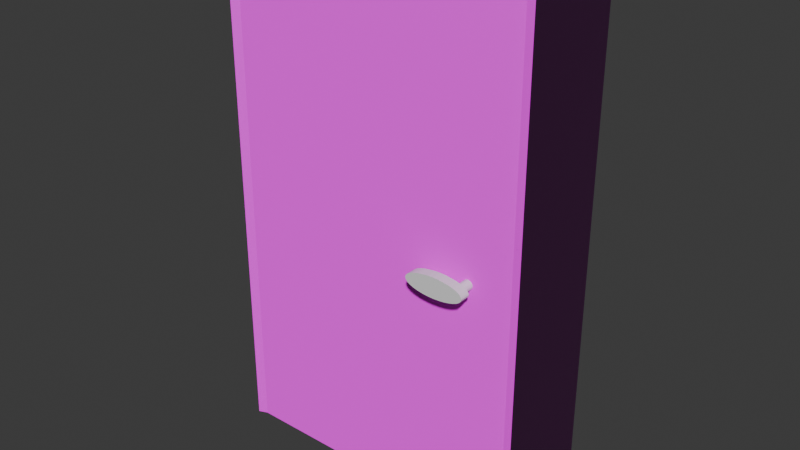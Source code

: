 # Source: porte.blend  (saved by Blender 5.0.119; exported with 4.5.12 LTS)
import bpy
from mathutils import Matrix  # noqa: F401  (used for matrix-valued properties, if any)

bpy.ops.wm.read_factory_settings(use_empty=True)
scene = bpy.context.scene
scene.name = 'Scene'

# ---- collections
col_collection = bpy.data.collections.new('Collection'); scene.collection.children.link(col_collection)

# ---- images (referenced by path relative to the original .blend; pixels are not part of the script)
import os
ASSET_DIR = os.environ.get("B2B_ASSET_DIR", "")  # directory of the original .blend (textures are referenced by path, not embedded)
HERE = os.path.dirname(os.path.abspath(__file__))  # packed textures are extracted next to this script under _unpacked/

def load_image(name, relpath, width, height, colorspace="sRGB"):
    """Load a texture the original file referenced (path relative to the .blend, or extracted next to this script)."""
    p = next((c for c in (os.path.join(HERE, relpath), os.path.join(ASSET_DIR, relpath)) if relpath and os.path.exists(c)), "")
    if p:
        img = bpy.data.images.load(p, check_existing=True)
        img.name = name
    else:  # same state as the original file: an image datablock whose file is absent (Cycles renders it pink)
        img = bpy.data.images.new(name, width, height)
        img.source = "FILE"
        img.filepath = "//" + (relpath or name)
    img.colorspace_settings.name = colorspace
    return img
img_wood_table_diff_2k_jpg_001 = load_image('wood_table_diff_2k.jpg.001', 'wood_table_diff_2k.jpg', 1024, 1024, 'sRGB')
img_wood_table_nor_gl_2k_png = load_image('wood_table_nor_gl_2k.png', 'wood_table_nor_gl_2k.png', 1024, 1024, 'sRGB')
img_wood_table_rough_2k_png = load_image('wood_table_rough_2k.png', 'wood_table_rough_2k.png', 1024, 1024, 'sRGB')

# ---- materials (node trees are filled in below, after node groups)
mat_bois = bpy.data.materials.new('Bois')

# ---- material node trees
mat_bois.use_nodes = True; mat_bois.node_tree.nodes.clear()
_N = mat_bois.node_tree.nodes; _L = mat_bois.node_tree.links
n0 = _N.new('ShaderNodeBsdfPrincipled'); n0.name = 'Principled BSDF'; n0.location = (-8, 244)
n1 = _N.new('ShaderNodeOutputMaterial'); n1.name = 'Material Output'; n1.location = (352, 246)
n2 = _N.new('ShaderNodeTexCoord'); n2.name = 'Texture Coordinate'; n2.location = (-779, 91)
n3 = _N.new('ShaderNodeTexImage'); n3.name = 'Image Texture'; n3.location = (-519, 193)
n3.hide = True
n3.image = img_wood_table_diff_2k_jpg_001
n4 = _N.new('ShaderNodeTexImage'); n4.name = 'Image Texture.001'; n4.location = (-531, 82)
n4.hide = True
n4.image = img_wood_table_nor_gl_2k_png
n5 = _N.new('ShaderNodeNormalMap'); n5.name = 'Normal Map'; n5.location = (-221, 94)
n6 = _N.new('ShaderNodeInvert'); n6.name = 'Invert Color'; n6.location = (-197, -204)
n7 = _N.new('ShaderNodeTexImage'); n7.name = 'Image Texture.002'; n7.location = (-537, -6)
n7.hide = True
n7.image = img_wood_table_rough_2k_png
_L.new(n0.outputs[0], n1.inputs[0])
_L.new(n3.outputs[0], n0.inputs[0])
_L.new(n2.outputs[0], n3.inputs[0])
_L.new(n2.outputs[0], n4.inputs[0])
_L.new(n4.outputs[0], n5.inputs[1])
_L.new(n5.outputs[0], n0.inputs[5])
_L.new(n2.outputs[0], n7.inputs[0])
_L.new(n7.outputs[0], n6.inputs[1])
_L.new(n6.outputs[0], n0.inputs[2])
n1.is_active_output = True

# ---- world
world_world = bpy.data.worlds.new('World'); scene.world = world_world
world_world.use_nodes = True; world_world.node_tree.nodes.clear()
_N = world_world.node_tree.nodes; _L = world_world.node_tree.links
n0 = _N.new('ShaderNodeOutputWorld'); n0.name = 'World Output'; n0.location = (200, 100)
n1 = _N.new('ShaderNodeBackground'); n1.name = 'Background'; n1.location = (-200, 100)
n1.inputs[0].default_value = (0.05088, 0.05088, 0.05088, 1.0)
_L.new(n1.outputs[0], n0.inputs[0])
n0.is_active_output = True
world_world.color = (0.05088, 0.05088, 0.05088)
world_world.sun_shadow_jitter_overblur = 0.0

# ---- meshes
me_cube = bpy.data.meshes.new('Cube')
me_cube.from_pydata([(1.0, 1.0, 2.0), (1.0, 1.0, 0.0), (1.0, -1.0, 2.0), (1.0, -1.0, 0.0), (-1.0, 1.0, 2.0), (-1.0, 1.0, 0.0), (-1.0, -1.0, 2.0), (-1.0, -1.0, 0.0), (-1.062, 1.062, -0.002433), (-1.062, -1.062, -0.002433), (1.062, 1.062, 2.062), (1.062, 1.062, -0.002433), (-1.062, -1.062, 2.062), (1.062, -1.062, 2.062), (1.062, -1.062, -0.002433), (-1.062, 1.062, 2.062), (0.7094, -0.9349, 1.03), (0.7094, -1.355, 1.03), (0.7159, -0.9349, 1.029), (0.7159, -1.355, 1.029), (0.7222, -0.9349, 1.028), (0.7222, -1.355, 1.028), (0.7279, -0.9349, 1.026), (0.7279, -1.355, 1.026), (0.733, -0.9349, 1.024), (0.733, -1.355, 1.024), (0.7371, -0.9349, 1.021), (0.7371, -1.355, 1.021), (0.7402, -0.9349, 1.017), (0.7402, -1.355, 1.017), (0.7421, -0.9349, 1.014), (0.7421, -1.355, 1.014), (0.7427, -0.9349, 1.01), (0.7427, -1.355, 1.01), (0.7421, -0.9349, 1.006), (0.7421, -1.355, 1.006), (0.7402, -0.9349, 1.002), (0.7402, -1.355, 1.002), (0.7371, -0.9349, 0.9987), (0.7371, -1.355, 0.9987), (0.733, -0.9349, 0.9956), (0.733, -1.355, 0.9956), (0.7279, -0.9349, 0.9932), (0.7279, -1.355, 0.9932), (0.7222, -0.9349, 0.9913), (0.7222, -1.355, 0.9913), (0.7159, -0.9349, 0.9902), (0.7159, -1.355, 0.9902), (0.7094, -0.9349, 0.9898), (0.7094, -1.355, 0.9898), (0.7029, -0.9349, 0.9902), (0.7029, -1.355, 0.9902), (0.6966, -0.9349, 0.9913), (0.6966, -1.355, 0.9913), (0.6909, -0.9349, 0.9932), (0.6909, -1.355, 0.9932), (0.6858, -0.9349, 0.9956), (0.6858, -1.355, 0.9956), (0.6817, -0.9349, 0.9987), (0.6817, -1.355, 0.9987), (0.6786, -0.9349, 1.002), (0.6786, -1.355, 1.002), (0.6767, -0.9349, 1.006), (0.6767, -1.355, 1.006), (0.6761, -0.9349, 1.01), (0.6761, -1.355, 1.01), (0.6767, -0.9349, 1.014), (0.6767, -1.355, 1.014), (0.6786, -0.9349, 1.017), (0.6786, -1.355, 1.017), (0.6817, -0.9349, 1.021), (0.6817, -1.355, 1.021), (0.6858, -0.9349, 1.024), (0.6858, -1.355, 1.024), (0.6909, -0.9349, 1.026), (0.6909, -1.355, 1.026), (0.6966, -0.9349, 1.028), (0.6966, -1.355, 1.028), (0.7029, -0.9349, 1.029), (0.7029, -1.355, 1.029), (0.5847, -1.46, 0.9705), (0.5847, -1.26, 0.9705), (0.6231, -1.46, 0.9713), (0.6231, -1.26, 0.9713), (0.66, -1.46, 0.9736), (0.66, -1.26, 0.9736), (0.694, -1.46, 0.9773), (0.694, -1.26, 0.9773), (0.7238, -1.46, 0.9822), (0.7238, -1.26, 0.9822), (0.7482, -1.46, 0.9883), (0.7482, -1.26, 0.9883), (0.7664, -1.46, 0.9952), (0.7664, -1.26, 0.9952), (0.7776, -1.46, 1.003), (0.7776, -1.26, 1.003), (0.7814, -1.46, 1.011), (0.7814, -1.26, 1.011), (0.7776, -1.46, 1.018), (0.7776, -1.26, 1.018), (0.7664, -1.46, 1.026), (0.7664, -1.26, 1.026), (0.7482, -1.46, 1.033), (0.7482, -1.26, 1.033), (0.7238, -1.46, 1.039), (0.7238, -1.26, 1.039), (0.694, -1.46, 1.044), (0.694, -1.26, 1.044), (0.66, -1.46, 1.047), (0.66, -1.26, 1.047), (0.6231, -1.46, 1.05), (0.6231, -1.26, 1.05), (0.5847, -1.46, 1.051), (0.5847, -1.26, 1.051), (0.5463, -1.46, 1.05), (0.5463, -1.26, 1.05), (0.5094, -1.46, 1.047), (0.5094, -1.26, 1.047), (0.4754, -1.46, 1.044), (0.4754, -1.26, 1.044), (0.4456, -1.46, 1.039), (0.4456, -1.26, 1.039), (0.4212, -1.46, 1.033), (0.4212, -1.26, 1.033), (0.403, -1.46, 1.026), (0.403, -1.26, 1.026), (0.3918, -1.46, 1.018), (0.3918, -1.26, 1.018), (0.388, -1.46, 1.011), (0.388, -1.26, 1.011), (0.3918, -1.46, 1.003), (0.3918, -1.26, 1.003), (0.403, -1.46, 0.9952), (0.403, -1.26, 0.9952), (0.4212, -1.46, 0.9883), (0.4212, -1.26, 0.9883), (0.4456, -1.46, 0.9822), (0.4456, -1.26, 0.9822), (0.4754, -1.46, 0.9773), (0.4754, -1.26, 0.9773), (0.5094, -1.46, 0.9736), (0.5094, -1.26, 0.9736), (0.5463, -1.46, 0.9713), (0.5463, -1.26, 0.9713)], [], [(0, 4, 15, 10), (3, 2, 6, 7), (7, 6, 12, 9), (5, 1, 3, 7), (4, 5, 8, 15), (5, 4, 0, 1), (10, 15, 12, 13), (9, 12, 15, 8), (11, 10, 13, 14), (6, 2, 13, 12), (2, 3, 14, 13), (1, 0, 10, 11), (3, 1, 11, 14), (5, 7, 9, 8), (16, 17, 19, 18), (18, 19, 21, 20), (20, 21, 23, 22), (22, 23, 25, 24), (24, 25, 27, 26), (26, 27, 29, 28), (28, 29, 31, 30), (30, 31, 33, 32), (32, 33, 35, 34), (34, 35, 37, 36), (36, 37, 39, 38), (38, 39, 41, 40), (40, 41, 43, 42), (42, 43, 45, 44), (44, 45, 47, 46), (46, 47, 49, 48), (48, 49, 51, 50), (50, 51, 53, 52), (52, 53, 55, 54), (54, 55, 57, 56), (56, 57, 59, 58), (58, 59, 61, 60), (60, 61, 63, 62), (62, 63, 65, 64), (64, 65, 67, 66), (66, 67, 69, 68), (68, 69, 71, 70), (70, 71, 73, 72), (72, 73, 75, 74), (74, 75, 77, 76), (19, 17, 79, 77, 75, 73, 71, 69, 67, 65, 63, 61, 59, 57, 55, 53, 51, 49, 47, 45, 43, 41, 39, 37, 35, 33, 31, 29, 27, 25, 23, 21), (76, 77, 79, 78), (78, 79, 17, 16), (16, 18, 20, 22, 24, 26, 28, 30, 32, 34, 36, 38, 40, 42, 44, 46, 48, 50, 52, 54, 56, 58, 60, 62, 64, 66, 68, 70, 72, 74, 76, 78), (80, 81, 83, 82), (82, 83, 85, 84), (84, 85, 87, 86), (86, 87, 89, 88), (88, 89, 91, 90), (90, 91, 93, 92), (92, 93, 95, 94), (94, 95, 97, 96), (96, 97, 99, 98), (98, 99, 101, 100), (100, 101, 103, 102), (102, 103, 105, 104), (104, 105, 107, 106), (106, 107, 109, 108), (108, 109, 111, 110), (110, 111, 113, 112), (112, 113, 115, 114), (114, 115, 117, 116), (116, 117, 119, 118), (118, 119, 121, 120), (120, 121, 123, 122), (122, 123, 125, 124), (124, 125, 127, 126), (126, 127, 129, 128), (128, 129, 131, 130), (130, 131, 133, 132), (132, 133, 135, 134), (134, 135, 137, 136), (136, 137, 139, 138), (138, 139, 141, 140), (83, 81, 143, 141, 139, 137, 135, 133, 131, 129, 127, 125, 123, 121, 119, 117, 115, 113, 111, 109, 107, 105, 103, 101, 99, 97, 95, 93, 91, 89, 87, 85), (140, 141, 143, 142), (142, 143, 81, 80), (80, 82, 84, 86, 88, 90, 92, 94, 96, 98, 100, 102, 104, 106, 108, 110, 112, 114, 116, 118, 120, 122, 124, 126, 128, 130, 132, 134, 136, 138, 140, 142)])
me_cube.polygons.foreach_set('material_index', [0, 0, 0, 0, 0, 0, 0, 0, 0, 0, 0, 0, 0, 0, 1, 1, 1, 1, 1, 1, 1, 1, 1, 1, 1, 1, 1, 1, 1, 1, 1, 1, 1, 1, 1, 1, 1, 1, 1, 1, 1, 1, 1, 1, 1, 1, 1, 1, 1, 1, 1, 1, 1, 1, 1, 1, 1, 1, 1, 1, 1, 1, 1, 1, 1, 1, 1, 1, 1, 1, 1, 1, 1, 1, 1, 1, 1, 1, 1, 1, 1, 1])
_uv = me_cube.uv_layers.new(name='UVMap')
_uv.uv.foreach_set('vector', [0.625, 0.5, 0.625, 0.25, 0.625, 0.25, 0.625, 0.5, 0.375, 0.75, 0.625, 0.75, 0.625, 1.0, 0.375, 1.0, 0.375, 1.0, 0.625, 1.0, 0.625, 1.0, 0.375, 1.0, 0.125, 0.5, 0.375, 0.5, 0.375, 0.75, 0.125, 0.75, 0.625, 0.25, 0.375, 0.25, 0.375, 0.25, 0.625, 0.25, 0.375, 0.25, 0.625, 0.25, 0.625, 0.5, 0.375, 0.5, 0.625, 0.5, 0.875, 0.5, 0.875, 0.75, 0.625, 0.75, 0.375, 0.0, 0.625, 0.0, 0.625, 0.25, 0.375, 0.25, 0.375, 0.5, 0.625, 0.5, 0.625, 0.75, 0.375, 0.75, 0.625, 1.0, 0.625, 0.75, 0.625, 0.75, 0.625, 1.0, 0.625, 0.75, 0.375, 0.75, 0.375, 0.75, 0.625, 0.75, 0.375, 0.5, 0.625, 0.5, 0.625, 0.5, 0.375, 0.5, 0.375, 0.75, 0.375, 0.5, 0.375, 0.5, 0.375, 0.75, 0.125, 0.5, 0.125, 0.75, 0.125, 0.75, 0.125, 0.5, 1.0, 0.5, 1.0, 1.0, 0.9688, 1.0, 0.9688, 0.5, 0.9688, 0.5, 0.9688, 1.0, 0.9375, 1.0, 0.9375, 0.5, 0.9375, 0.5, 0.9375, 1.0, 0.9062, 1.0, 0.9062, 0.5, 0.9062, 0.5, 0.9062, 1.0, 0.875, 1.0, 0.875, 0.5, 0.875, 0.5, 0.875, 1.0, 0.8438, 1.0, 0.8438, 0.5, 0.8438, 0.5, 0.8438, 1.0, 0.8125, 1.0, 0.8125, 0.5, 0.8125, 0.5, 0.8125, 1.0, 0.7812, 1.0, 0.7812, 0.5, 0.7812, 0.5, 0.7812, 1.0, 0.75, 1.0, 0.75, 0.5, 0.75, 0.5, 0.75, 1.0, 0.7188, 1.0, 0.7188, 0.5, 0.7188, 0.5, 0.7188, 1.0, 0.6875, 1.0, 0.6875, 0.5, 0.6875, 0.5, 0.6875, 1.0, 0.6562, 1.0, 0.6562, 0.5, 0.6562, 0.5, 0.6562, 1.0, 0.625, 1.0, 0.625, 0.5, 0.625, 0.5, 0.625, 1.0, 0.5938, 1.0, 0.5938, 0.5, 0.5938, 0.5, 0.5938, 1.0, 0.5625, 1.0, 0.5625, 0.5, 0.5625, 0.5, 0.5625, 1.0, 0.5312, 1.0, 0.5312, 0.5, 0.5312, 0.5, 0.5312, 1.0, 0.5, 1.0, 0.5, 0.5, 0.5, 0.5, 0.5, 1.0, 0.4688, 1.0, 0.4688, 0.5, 0.4688, 0.5, 0.4688, 1.0, 0.4375, 1.0, 0.4375, 0.5, 0.4375, 0.5, 0.4375, 1.0, 0.4062, 1.0, 0.4062, 0.5, 0.4062, 0.5, 0.4062, 1.0, 0.375, 1.0, 0.375, 0.5, 0.375, 0.5, 0.375, 1.0, 0.3438, 1.0, 0.3438, 0.5, 0.3438, 0.5, 0.3438, 1.0, 0.3125, 1.0, 0.3125, 0.5, 0.3125, 0.5, 0.3125, 1.0, 0.2812, 1.0, 0.2812, 0.5, 0.2812, 0.5, 0.2812, 1.0, 0.25, 1.0, 0.25, 0.5, 0.25, 0.5, 0.25, 1.0, 0.2188, 1.0, 0.2188, 0.5, 0.2188, 0.5, 0.2188, 1.0, 0.1875, 1.0, 0.1875, 0.5, 0.1875, 0.5, 0.1875, 1.0, 0.1562, 1.0, 0.1562, 0.5, 0.1562, 0.5, 0.1562, 1.0, 0.125, 1.0, 0.125, 0.5, 0.125, 0.5, 0.125, 1.0, 0.09375, 1.0, 0.09375, 0.5, 0.09375, 0.5, 0.09375, 1.0, 0.0625, 1.0, 0.0625, 0.5, 0.2968, 0.4854, 0.25, 0.49, 0.2032, 0.4854, 0.1582, 0.4717, 0.1167, 0.4496, 0.08029, 0.4197, 0.05045, 0.3833, 0.02827, 0.3418, 0.01461, 0.2968, 0.01, 0.25, 0.01461, 0.2032, 0.02827, 0.1582, 0.05045, 0.1167, 0.08029, 0.08029, 0.1167, 0.05045, 0.1582, 0.02827, 0.2032, 0.01461, 0.25, 0.01, 0.2968, 0.01461, 0.3418, 0.02827, 0.3833, 0.05045, 0.4197, 0.08029, 0.4496, 0.1167, 0.4717, 0.1582, 0.4854, 0.2032, 0.49, 0.25, 0.4854, 0.2968, 0.4717, 0.3418, 0.4496, 0.3833, 0.4197, 0.4197, 0.3833, 0.4496, 0.3418, 0.4717, 0.0625, 0.5, 0.0625, 1.0, 0.03125, 1.0, 0.03125, 0.5, 0.03125, 0.5, 0.03125, 1.0, 0.0, 1.0, 0.0, 0.5, 0.75, 0.49, 0.7968, 0.4854, 0.8418, 0.4717, 0.8833, 0.4496, 0.9197, 0.4197, 0.9496, 0.3833, 0.9717, 0.3418, 0.9854, 0.2968, 0.99, 0.25, 0.9854, 0.2032, 0.9717, 0.1582, 0.9496, 0.1167, 0.9197, 0.08029, 0.8833, 0.05045, 0.8418, 0.02827, 0.7968, 0.01461, 0.75, 0.01, 0.7032, 0.01461, 0.6582, 0.02827, 0.6167, 0.05045, 0.5803, 0.08029, 0.5504, 0.1167, 0.5283, 0.1582, 0.5146, 0.2032, 0.51, 0.25, 0.5146, 0.2968, 0.5283, 0.3418, 0.5504, 0.3833, 0.5803, 0.4197, 0.6167, 0.4496, 0.6582, 0.4717, 0.7032, 0.4854, 1.0, 0.5, 1.0, 1.0, 0.9688, 1.0, 0.9688, 0.5, 0.9688, 0.5, 0.9688, 1.0, 0.9375, 1.0, 0.9375, 0.5, 0.9375, 0.5, 0.9375, 1.0, 0.9062, 1.0, 0.9062, 0.5, 0.9062, 0.5, 0.9062, 1.0, 0.875, 1.0, 0.875, 0.5, 0.875, 0.5, 0.875, 1.0, 0.8438, 1.0, 0.8438, 0.5, 0.8438, 0.5, 0.8438, 1.0, 0.8125, 1.0, 0.8125, 0.5, 0.8125, 0.5, 0.8125, 1.0, 0.7812, 1.0, 0.7812, 0.5, 0.7812, 0.5, 0.7812, 1.0, 0.75, 1.0, 0.75, 0.5, 0.75, 0.5, 0.75, 1.0, 0.7188, 1.0, 0.7188, 0.5, 0.7188, 0.5, 0.7188, 1.0, 0.6875, 1.0, 0.6875, 0.5, 0.6875, 0.5, 0.6875, 1.0, 0.6562, 1.0, 0.6562, 0.5, 0.6562, 0.5, 0.6562, 1.0, 0.625, 1.0, 0.625, 0.5, 0.625, 0.5, 0.625, 1.0, 0.5938, 1.0, 0.5938, 0.5, 0.5938, 0.5, 0.5938, 1.0, 0.5625, 1.0, 0.5625, 0.5, 0.5625, 0.5, 0.5625, 1.0, 0.5312, 1.0, 0.5312, 0.5, 0.5312, 0.5, 0.5312, 1.0, 0.5, 1.0, 0.5, 0.5, 0.5, 0.5, 0.5, 1.0, 0.4688, 1.0, 0.4688, 0.5, 0.4688, 0.5, 0.4688, 1.0, 0.4375, 1.0, 0.4375, 0.5, 0.4375, 0.5, 0.4375, 1.0, 0.4062, 1.0, 0.4062, 0.5, 0.4062, 0.5, 0.4062, 1.0, 0.375, 1.0, 0.375, 0.5, 0.375, 0.5, 0.375, 1.0, 0.3438, 1.0, 0.3438, 0.5, 0.3438, 0.5, 0.3438, 1.0, 0.3125, 1.0, 0.3125, 0.5, 0.3125, 0.5, 0.3125, 1.0, 0.2812, 1.0, 0.2812, 0.5, 0.2812, 0.5, 0.2812, 1.0, 0.25, 1.0, 0.25, 0.5, 0.25, 0.5, 0.25, 1.0, 0.2188, 1.0, 0.2188, 0.5, 0.2188, 0.5, 0.2188, 1.0, 0.1875, 1.0, 0.1875, 0.5, 0.1875, 0.5, 0.1875, 1.0, 0.1562, 1.0, 0.1562, 0.5, 0.1562, 0.5, 0.1562, 1.0, 0.125, 1.0, 0.125, 0.5, 0.125, 0.5, 0.125, 1.0, 0.09375, 1.0, 0.09375, 0.5, 0.09375, 0.5, 0.09375, 1.0, 0.0625, 1.0, 0.0625, 0.5, 0.2968, 0.4854, 0.25, 0.49, 0.2032, 0.4854, 0.1582, 0.4717, 0.1167, 0.4496, 0.08029, 0.4197, 0.05045, 0.3833, 0.02827, 0.3418, 0.01461, 0.2968, 0.01, 0.25, 0.01461, 0.2032, 0.02827, 0.1582, 0.05045, 0.1167, 0.08029, 0.08029, 0.1167, 0.05045, 0.1582, 0.02827, 0.2032, 0.01461, 0.25, 0.01, 0.2968, 0.01461, 0.3418, 0.02827, 0.3833, 0.05045, 0.4197, 0.08029, 0.4496, 0.1167, 0.4717, 0.1582, 0.4854, 0.2032, 0.49, 0.25, 0.4854, 0.2968, 0.4717, 0.3418, 0.4496, 0.3833, 0.4197, 0.4197, 0.3833, 0.4496, 0.3418, 0.4717, 0.0625, 0.5, 0.0625, 1.0, 0.03125, 1.0, 0.03125, 0.5, 0.03125, 0.5, 0.03125, 1.0, 0.0, 1.0, 0.0, 0.5, 0.75, 0.49, 0.7968, 0.4854, 0.8418, 0.4717, 0.8833, 0.4496, 0.9197, 0.4197, 0.9496, 0.3833, 0.9717, 0.3418, 0.9854, 0.2968, 0.99, 0.25, 0.9854, 0.2032, 0.9717, 0.1582, 0.9496, 0.1167, 0.9197, 0.08029, 0.8833, 0.05045, 0.8418, 0.02827, 0.7968, 0.01461, 0.75, 0.01, 0.7032, 0.01461, 0.6582, 0.02827, 0.6167, 0.05045, 0.5803, 0.08029, 0.5504, 0.1167, 0.5283, 0.1582, 0.5146, 0.2032, 0.51, 0.25, 0.5146, 0.2968, 0.5283, 0.3418, 0.5504, 0.3833, 0.5803, 0.4197, 0.6167, 0.4496, 0.6582, 0.4717, 0.7032, 0.4854])
me_cube.materials.append(mat_bois)
me_cube.materials.append(None)
me_cube.use_mirror_vertex_groups = False
me_cube.update()

# ---- objects
ob_porte = bpy.data.objects.new('Porte', me_cube)

# ---- transforms, parenting, visibility, modifiers, constraints
ob_porte.location = (0.0, 0.0, 0.0)
ob_porte.scale = (3.0, 1.0, 5.0)
ob_porte.lock_rotations_4d = False
ob_porte.empty_display_type = 'ARROWS'
ob_porte.lineart.crease_threshold = 0.0

# ---- collection membership
col_collection.objects.link(ob_porte)

# ---- scene / render settings (as saved in the file)
scene.frame_start = 1; scene.frame_end = 250; scene.frame_set(1)
scene.render.engine = 'BLENDER_EEVEE_NEXT'
scene.render.bake_bias = 0.0
scene.render.bake_samples = 0
scene.cycles.sampling_pattern = 'TABULATED_SOBOL'
scene.eevee.use_volume_custom_range = False
bpy.context.view_layer.update()

# ---- added for rendering (the .blend has no active camera and no usable light): camera, sun
cam_auto = bpy.data.cameras.new('AutoCamera')
cam_auto.lens = 50.0
cam_auto.sensor_width = 36.0
cam_auto.clip_end = 1000.0
ob_auto_camera = bpy.data.objects.new('AutoCamera', cam_auto)
scene.collection.objects.link(ob_auto_camera)
ob_auto_camera.location = (11.4665, -13.9586, 14.3232)
ob_auto_camera.rotation_euler = (1.09748, -7.21219e-08, 0.694738)
scene.camera = ob_auto_camera
light_auto_sun = bpy.data.lights.new('AutoSun', 'SUN')
light_auto_sun.energy = 3.0
light_auto_sun.angle = 0.0523599
ob_auto_sun = bpy.data.objects.new('AutoSun', light_auto_sun)
scene.collection.objects.link(ob_auto_sun)
ob_auto_sun.rotation_euler = (0.872665, 0.174533, 0.523599)
bpy.context.view_layer.update()
